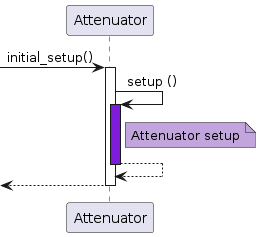

The diagram above was rendered by PlantUML. Its source (embedded in the PNG):
@startuml

participant Attenuator as att

[-> att ++: initial_setup()
att -> att: setup ()
activate att #7F1CDB
note right of att #C2A5DC: Attenuator setup
return
return

@enduml